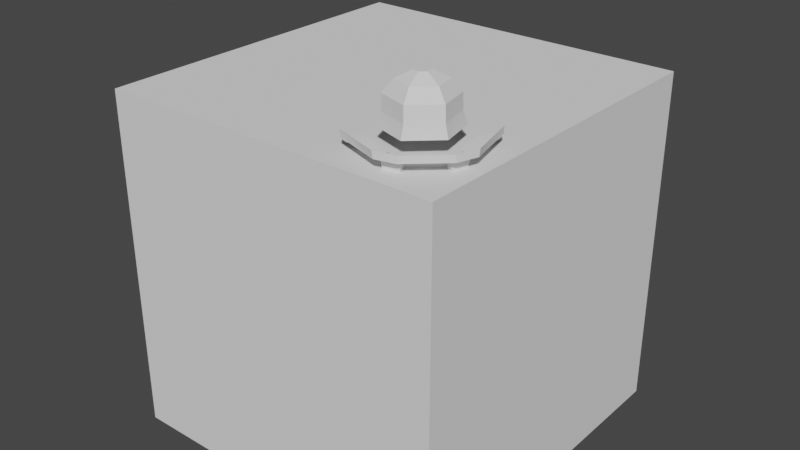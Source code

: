# Source: MabonengBuilding.blend  (saved by Blender 3.4.6; exported with 4.5.12 LTS)
import bpy
from mathutils import Matrix  # noqa: F401  (used for matrix-valued properties, if any)

bpy.ops.wm.read_factory_settings(use_empty=True)
scene = bpy.context.scene
scene.name = 'Scene'

# ---- collections
col_collection = bpy.data.collections.new('Collection'); scene.collection.children.link(col_collection)

# ---- world
world_world = bpy.data.worlds.new('World'); scene.world = world_world
world_world.use_nodes = True; world_world.node_tree.nodes.clear()
_N = world_world.node_tree.nodes; _L = world_world.node_tree.links
n0 = _N.new('ShaderNodeOutputWorld'); n0.name = 'World Output'; n0.location = (300, 300)
n1 = _N.new('ShaderNodeBackground'); n1.name = 'Background'; n1.location = (10, 300)
n1.inputs[0].default_value = (0.05088, 0.05088, 0.05088, 1.0)
_L.new(n1.outputs[0], n0.inputs[0])
n0.is_active_output = True
world_world.color = (0.05088, 0.05088, 0.05088)
world_world.use_sun_shadow = False
world_world.sun_shadow_jitter_overblur = 0.0

# ---- meshes
me_cube_001 = bpy.data.meshes.new('Cube.001')
me_cube_001.from_pydata([(-4.5, -4.5, 0.0), (4.5, 4.5, 0.0), (3.864, -3.864, 0.1213), (4.5, -2.945, 0.0), (4.5, 2.25, 9.0), (4.979, 0.0, 9.0), (4.5, -2.25, 9.0), (-2.25, 4.5, 9.0), (2.25, 4.5, 9.0), (2.945, -4.5, 0.0), (2.25, 3.375, 9.0), (2.25, -1.125, 9.0), (4.5, -1.125, 10.0), (4.5, 3.375, 10.0), (-2.25, 3.375, 9.0), (1.125, 4.5, 9.0), (1.125, -4.979, 10.0), (1.125, 3.375, 10.0), (-3.375, 4.5, 9.0), (-3.375, 3.375, 10.0), (4.576, -3.438, 0.0), (3.438, -4.576, 0.0), (-4.5, -4.5, 5.297), (-4.5, -4.5, 5.533), (4.5, 4.5, 5.297), (4.5, 4.5, 5.533), (4.5, 2.645, 5.709), (4.5, -0.3945, 5.71), (4.5, -1.855, 5.709), (4.5, -2.945, 5.297), (1.855, -4.5, 5.709), (2.945, -4.5, 5.297), (0.3945, -4.5, 5.71), (-2.645, -4.5, 5.709), (3.58, -4.434, 5.533), (3.655, -4.359, 5.638), (3.723, -4.292, 5.297), (4.359, -3.655, 5.638), (4.292, -3.723, 5.297), (4.434, -3.58, 5.533), (2.988, -4.828, 5.297), (2.988, -4.828, 5.533), (4.578, -3.888, 5.533), (4.578, -3.888, 5.297), (4.828, -2.988, 5.297), (4.828, -2.988, 5.533), (3.888, -4.578, 5.533), (3.888, -4.578, 5.297), (-4.5, -4.831, 5.297), (-4.5, -4.831, 5.533), (4.831, 4.5, 5.297), (4.831, 4.5, 5.533), (3.524, -4.49, 3.43), (4.49, -3.524, 3.43), (4.49, -3.524, 0.1213), (3.524, -4.49, 0.1213), (3.438, -4.576, 3.552), (4.576, -3.438, 3.552), (4.007, -4.007, 0.1213), (4.007, -4.007, 5.297), (4.007, -4.007, 5.638), (4.233, -4.233, 5.297), (4.233, -4.233, 5.533), (4.007, -4.007, 3.938), (4.007, -4.007, 0.0), (4.007, -4.007, 3.816), (-4.5, -4.5, 8.8), (4.5, 4.5, 8.8), (4.5, 2.645, 8.396), (4.5, -0.3945, 8.396), (4.5, -1.855, 8.396), (4.434, -3.58, 8.8), (1.855, -4.5, 8.396), (3.58, -4.434, 8.8), (0.3945, -4.5, 8.396), (-2.645, -4.5, 8.396), (3.655, -4.359, 7.834), (4.359, -3.655, 7.834), (4.5, -1.125, 8.8), (4.5, 3.375, 9.742), (1.125, -4.5, 9.742), (-3.375, -4.5, 9.742), (4.007, -4.007, 8.8), (-3.375, -4.979, 10.0), (-4.5, -4.979, 9.0), (4.979, 3.375, 10.0), (4.979, 2.25, 9.0), (4.979, -1.125, 10.0), (4.979, -2.25, 9.0), (0.0, -4.979, 9.0), (-2.25, -4.979, 9.0), (4.979, 4.5, 9.0), (2.25, -4.979, 9.0), (3.786, -4.867, 9.0), (4.346, -4.346, 9.0), (4.867, -3.786, 9.0), (-4.5, -4.979, 8.8), (4.979, 4.5, 8.8), (4.979, 2.25, 8.8), (4.979, -2.25, 8.8), (2.25, -4.979, 8.8), (0.0, -4.979, 8.8), (3.786, -4.867, 8.8), (4.867, -3.786, 8.8), (4.346, -4.346, 8.8), (4.979, 0.0, 8.8), (-2.25, -4.979, 8.8), (4.979, -1.125, 9.742), (4.979, 3.375, 9.742), (1.125, -4.979, 9.742), (-3.375, -4.979, 9.742), (4.5, 1.125, 5.534), (4.5, 0.0, 8.8), (-1.125, -4.5, 5.534), (-2.25, -4.5, 8.8), (4.5, 4.105, 5.709), (-4.105, -4.5, 8.396), (-4.105, -4.5, 5.709), (4.5, 2.25, 8.8), (4.5, 4.105, 8.396), (4.5, -2.25, 8.8), (2.25, -4.5, 8.8), (0.0, -4.5, 8.8), (4.5, 3.375, 8.8), (4.5, -1.125, 9.742), (1.125, -4.5, 8.8), (-3.375, -4.5, 8.8), (4.232, -1.125, 8.8), (4.232, -0.3945, 5.71), (4.232, 3.375, 8.8), (4.232, 2.645, 5.709), (1.125, -4.232, 8.8), (0.3945, -4.232, 5.71), (-3.375, -4.232, 8.8), (-2.645, -4.232, 5.709), (-4.105, -4.232, 5.709), (-4.105, -4.232, 8.396), (4.232, 4.105, 5.709), (4.232, 4.105, 8.396), (4.232, -1.855, 5.709), (4.232, -0.3945, 8.396), (-2.645, -4.232, 8.396), (1.855, -4.232, 5.709), (4.232, 2.645, 8.396), (4.232, -1.855, 8.396), (1.855, -4.232, 8.396), (0.3945, -4.232, 8.396), (4.007, -4.007, 5.533), (4.007, -4.007, 8.206), (3.873, -3.873, 5.638), (3.873, -3.873, 8.206), (3.521, -4.226, 5.638), (4.226, -3.521, 5.638), (3.521, -4.226, 7.834), (4.226, -3.521, 7.834), (4.347, -3.381, 0.1213), (3.381, -4.347, 0.1213), (3.381, -4.347, 3.43), (4.347, -3.381, 3.43), (3.864, -3.864, 3.816), (2.158, -3.869, 10.32), (4.061, -2.122, 8.901), (4.487, -1.869, 10.5), (4.065, -3.296, 10.51), (3.327, -3.973, 10.51), (2.158, -3.869, 8.901), (1.87, -4.271, 10.5), (3.847, -2.318, 10.51), (4.061, -2.122, 10.32), (2.372, -3.673, 10.51), (3.796, -2.435, 10.86), (2.492, -3.631, 10.86), (3.988, -3.298, 10.86), (3.336, -3.896, 10.86), (3.756, -2.402, 11.26), (2.463, -3.589, 11.26), (3.946, -3.259, 11.26), (3.3, -3.852, 11.26), (3.571, -2.572, 11.58), (2.649, -3.419, 11.58), (3.707, -3.183, 11.58), (3.246, -3.606, 11.58), (3.256, -2.861, 11.78), (2.963, -3.13, 11.78), (3.3, -3.055, 11.78), (3.153, -3.19, 11.78), (4.298, -3.187, 8.901), (4.194, -3.519, 8.901), (3.538, -4.12, 8.901), (3.199, -4.196, 8.901), (3.538, -4.12, 10.32), (3.199, -4.196, 10.32), (4.298, -3.187, 10.32), (4.194, -3.519, 10.32), (4.831, -3.206, 10.51), (3.172, -4.729, 10.51), (4.609, -3.228, 10.32), (4.473, -3.663, 10.32), (3.658, -4.411, 10.32), (3.213, -4.509, 10.32), (1.87, -4.271, 10.32), (4.487, -1.869, 10.32), (4.641, -3.81, 10.51), (3.79, -4.591, 10.51), (4.828, -3.244, 10.32), (4.661, -3.776, 10.32), (3.755, -4.608, 10.32), (3.21, -4.729, 10.32)], [], [(12, 11, 6), (13, 10, 4), (57, 20, 3, 29), (119, 123, 129, 138), (31, 9, 21, 56), (157, 156, 2, 159), (58, 54, 155, 2), (126, 116, 136, 133), (8, 15, 17, 10), (121, 73, 102, 100), (10, 17, 11), (7, 18, 19, 14), (55, 58, 2, 156), (52, 55, 156, 157), (31, 36, 47, 40), (74, 32, 132, 146), (59, 38, 43, 61), (43, 44, 45, 42), (61, 43, 42, 62), (40, 47, 46, 41), (40, 41, 49, 48), (45, 44, 50, 51), (22, 31, 40, 48), (38, 29, 44, 43), (29, 24, 50, 44), (3, 1, 24, 29), (0, 9, 31, 22), (59, 63, 57, 38), (31, 56, 36), (38, 57, 29), (58, 55, 21, 64), (55, 52, 56, 21), (53, 54, 20, 57), (65, 53, 57, 63), (52, 65, 63, 56), (54, 58, 64, 20), (36, 56, 63, 59), (47, 61, 62, 46), (36, 59, 61, 47), (37, 77, 154, 152), (54, 53, 158, 155), (112, 118, 98, 105), (124, 112, 105, 107), (159, 2, 155, 158), (111, 118, 112), (39, 120, 71), (113, 122, 114), (53, 65, 159, 158), (34, 73, 121), (66, 81, 110, 96), (79, 67, 97, 108), (101, 89, 90, 106), (98, 86, 5, 105), (93, 102, 104, 94), (85, 108, 97, 91), (86, 98, 108, 85), (88, 99, 107, 87), (87, 107, 105, 5), (94, 104, 103, 95), (95, 103, 99, 88), (92, 100, 102, 93), (89, 101, 109, 16), (90, 83, 110, 106), (16, 109, 100, 92), (83, 84, 96, 110), (114, 122, 101, 106), (82, 71, 103, 104), (13, 4, 86, 85), (99, 103, 71, 120), (12, 6, 88, 87), (122, 80, 109, 101), (65, 52, 157, 159), (73, 82, 104, 102), (27, 28, 39, 111), (69, 27, 111, 112), (75, 33, 113, 114), (115, 26, 111, 25), (30, 32, 113, 34), (33, 117, 23, 113), (117, 116, 66, 23), (119, 115, 25, 67), (26, 68, 118, 111), (28, 70, 120, 39), (72, 30, 34, 121), (32, 74, 122, 113), (123, 119, 67, 79), (68, 123, 79, 118), (70, 78, 124, 120), (78, 69, 112, 124), (74, 125, 80, 122), (126, 75, 114, 81), (125, 72, 121, 80), (116, 126, 81, 66), (133, 136, 135, 134), (131, 132, 142, 145), (141, 133, 134), (146, 132, 131), (127, 128, 140), (144, 139, 128, 127), (143, 130, 129), (129, 130, 137, 138), (27, 69, 140, 128), (116, 117, 135, 136), (69, 78, 127, 140), (115, 119, 138, 137), (125, 74, 146, 131), (60, 35, 34, 147), (37, 60, 147, 39), (35, 76, 73, 34), (77, 37, 39, 71), (76, 148, 82, 73), (148, 77, 71, 82), (150, 149, 152, 154), (153, 151, 149, 150), (148, 76, 153, 150), (76, 35, 151, 153), (77, 148, 150, 154), (14, 19, 83, 90), (164, 163, 172, 173), (187, 193, 190, 188), (189, 191, 160, 165), (172, 170, 174, 176), (169, 164, 173, 171), (163, 167, 170, 172), (173, 172, 176, 177), (171, 173, 177, 175), (175, 177, 181, 179), (176, 174, 178, 180), (177, 176, 180, 181), (181, 180, 184, 185), (179, 181, 185, 183), (180, 178, 182, 184), (186, 192, 196), (160, 191, 199), (207, 195, 166, 200), (161, 168, 192, 186), (198, 197, 205, 206), (197, 187, 186, 196), (199, 189, 188, 198), (196, 168, 201, 204), (191, 189, 199), (192, 168, 196), (199, 198, 206, 207), (188, 190, 198), (190, 193, 197, 198), (193, 187, 197), (201, 162, 194, 204), (205, 202, 203, 206), (195, 207, 206, 203), (202, 205, 204, 194), (160, 199, 207, 200), (197, 196, 204, 205), (16, 92, 11, 17)])
_uv = me_cube_001.uv_layers.new(name='UVMap')
_uv.uv.foreach_set('vector', [0.6472, 0.4655, 0.7109, 0.439, 0.6472, 0.4375, 0.6476, 0.466, 0.7107, 0.4381, 0.647, 0.438, 0.2153, 0.8194, 0.218, 0.4789, 0.2667, 0.4793, 0.2607, 0.9897, 0.2263, 0.04115, 0.2552, 0.04115, 0.2551, 0.05154, 0.2261, 0.05154, 0.01809, 0.9895, 0.01285, 0.4791, 0.06157, 0.4788, 0.06373, 0.8193, 0.08296, 0.7882, 0.08296, 0.5127, 0.1399, 0.5127, 0.1399, 0.8203, 0.3126, 0.01791, 0.3388, 0.01791, 0.339, 0.0257, 0.3128, 0.0257, 0.2261, 0.04115, 0.2551, 0.04115, 0.2552, 0.05154, 0.2263, 0.05154, 0.6778, 0.4868, 0.6747, 0.4582, 0.7132, 0.4404, 0.7123, 0.4868, 0.2221, 0.09481, 0.247, 0.1174, 0.2429, 0.1287, 0.2135, 0.1034, 0.7123, 0.4868, 0.7132, 0.4404, 0.8504, 0.4868, 0.6781, 0.4866, 0.675, 0.4579, 0.7135, 0.4402, 0.7126, 0.4866, 0.3126, 0.01791, 0.3388, 0.01791, 0.339, 0.0257, 0.3128, 0.0257, 0.3295, 0.01362, 0.2009, 0.01362, 0.2009, 0.007363, 0.3295, 0.007363, 0.2388, 0.3747, 0.2128, 0.3714, 0.2101, 0.3815, 0.2381, 0.3853, 0.31, 0.03911, 0.2056, 0.03911, 0.2056, 0.02871, 0.31, 0.02871, 0.2005, 0.365, 0.2132, 0.3712, 0.2103, 0.3818, 0.1955, 0.3752, 0.2103, 0.3818, 0.2391, 0.3857, 0.2386, 0.3932, 0.2084, 0.3893, 0.1955, 0.3752, 0.2103, 0.3818, 0.2084, 0.3893, 0.1922, 0.3832, 0.2381, 0.3853, 0.2101, 0.3815, 0.208, 0.3885, 0.2375, 0.3931, 0.2381, 0.3853, 0.2375, 0.3931, 0.482, 0.3948, 0.482, 0.3871, 0.2386, 0.3932, 0.2391, 0.3857, 0.4801, 0.386, 0.4801, 0.394, 0.4821, 0.3763, 0.2388, 0.3747, 0.2381, 0.3853, 0.482, 0.3871, 0.2132, 0.3712, 0.2398, 0.3751, 0.2391, 0.3857, 0.2103, 0.3818, 0.2398, 0.3751, 0.4801, 0.3754, 0.4801, 0.386, 0.2391, 0.3857, 0.2884, 0.4956, 0.9912, 0.4956, 0.9912, 0.9956, 0.2884, 0.9956, 0.2884, 0.4956, 0.9912, 0.4956, 0.9912, 0.9956, 0.2884, 0.9956, 0.1394, 0.9897, 0.1395, 0.8561, 0.2153, 0.8194, 0.1796, 0.9896, 0.01809, 0.9895, 0.06373, 0.8193, 0.09917, 0.9895, 0.1796, 0.9896, 0.2153, 0.8194, 0.2607, 0.9897, 0.1397, 0.4903, 0.07334, 0.4905, 0.06157, 0.4788, 0.1397, 0.4785, 0.07334, 0.4905, 0.07519, 0.8079, 0.06373, 0.8193, 0.06157, 0.4788, 0.2038, 0.808, 0.2061, 0.4906, 0.218, 0.4789, 0.2153, 0.8194, 0.1395, 0.8445, 0.2038, 0.808, 0.2153, 0.8194, 0.1395, 0.8561, 0.07519, 0.8079, 0.1395, 0.8445, 0.1395, 0.8561, 0.06373, 0.8193, 0.2061, 0.4906, 0.1397, 0.4903, 0.1397, 0.4785, 0.218, 0.4789, 0.09917, 0.9895, 0.06373, 0.8193, 0.1395, 0.8561, 0.1394, 0.9897, 0.2101, 0.3815, 0.1962, 0.3756, 0.1934, 0.3827, 0.208, 0.3885, 0.2128, 0.3714, 0.2006, 0.3659, 0.1962, 0.3756, 0.2101, 0.3815, 0.2005, 0.01808, 0.2858, 0.01808, 0.2858, 0.02352, 0.2005, 0.02352, 0.2009, 0.007579, 0.3295, 0.007579, 0.3295, 0.0134, 0.2009, 0.0134, 0.2703, 0.08273, 0.2135, 0.08273, 0.2135, 0.07064, 0.2703, 0.07064, 0.2986, 0.08273, 0.2703, 0.08273, 0.2703, 0.07064, 0.2986, 0.07064, 0.1399, 0.8203, 0.1399, 0.5127, 0.1968, 0.5127, 0.1968, 0.7882, 0.3502, 0.01497, 0.2358, 0.3471, 0.4646, 0.3471, 0.8287, 0.01497, 0.6934, 0.3472, 0.8286, 0.3472, 0.3503, 0.01497, 0.4646, 0.3471, 0.2358, 0.3471, 0.3391, 0.02537, 0.3125, 0.02612, 0.3125, 0.01825, 0.3391, 0.0175, 0.8286, 0.01497, 0.8285, 0.3472, 0.6934, 0.3472, 0.2702, 0.07062, 0.2985, 0.07062, 0.2985, 0.0827, 0.2702, 0.0827, 0.2986, 0.0827, 0.2703, 0.0827, 0.2703, 0.07062, 0.2986, 0.07062, 0.517, 0.4145, 0.517, 0.426, 0.387, 0.426, 0.387, 0.4145, 0.387, 0.4145, 0.387, 0.426, 0.517, 0.426, 0.517, 0.4145, 0.7359, 0.426, 0.7359, 0.4145, 0.7801, 0.4145, 0.7801, 0.426, 0.322, 0.4838, 0.322, 0.4689, 0.257, 0.4145, 0.257, 0.426, 0.387, 0.426, 0.387, 0.4145, 0.322, 0.4689, 0.322, 0.4838, 0.6469, 0.426, 0.6469, 0.4145, 0.582, 0.4689, 0.582, 0.4838, 0.582, 0.4838, 0.582, 0.4689, 0.517, 0.4145, 0.517, 0.426, 0.7801, 0.426, 0.7801, 0.4145, 0.7359, 0.4145, 0.7359, 0.426, 0.7359, 0.426, 0.7359, 0.4145, 0.6469, 0.4145, 0.6469, 0.426, 0.6469, 0.426, 0.6469, 0.4145, 0.7359, 0.4145, 0.7359, 0.426, 0.517, 0.426, 0.517, 0.4145, 0.582, 0.4689, 0.582, 0.4838, 0.387, 0.426, 0.322, 0.4838, 0.322, 0.4689, 0.387, 0.4145, 0.582, 0.4838, 0.582, 0.4689, 0.6469, 0.4145, 0.6469, 0.426, 0.322, 0.4838, 0.257, 0.426, 0.257, 0.4145, 0.322, 0.4689, 0.2135, 0.07067, 0.2703, 0.07067, 0.2703, 0.08275, 0.2135, 0.08275, 0.2622, 0.1174, 0.2774, 0.1174, 0.2814, 0.1287, 0.2622, 0.1294, 0.6721, 0.4605, 0.6421, 0.4715, 0.6442, 0.4844, 0.6742, 0.4734, 0.3109, 0.1034, 0.2814, 0.1287, 0.2774, 0.1174, 0.3023, 0.09481, 0.6722, 0.4607, 0.6422, 0.4717, 0.6443, 0.4847, 0.6743, 0.4737, 0.2703, 0.07067, 0.2986, 0.07067, 0.2986, 0.08275, 0.2703, 0.08275, 0.3391, 0.02612, 0.3125, 0.02537, 0.3125, 0.0175, 0.3391, 0.01825, 0.247, 0.1174, 0.2622, 0.1174, 0.2622, 0.1294, 0.2429, 0.1287, 0.5048, 0.03286, 0.6533, 0.03285, 0.8287, 0.01497, 0.3502, 0.01497, 0.5047, 0.3061, 0.5048, 0.03286, 0.3502, 0.01497, 0.4646, 0.3471, 0.5041, 0.3063, 0.5042, 0.03301, 0.3497, 0.01514, 0.464, 0.3473, 0.653, 0.0325, 0.5045, 0.03254, 0.35, 0.01467, 0.6932, 0.01467, 0.6533, 0.03285, 0.5048, 0.03286, 0.3503, 0.01497, 0.8286, 0.01497, 0.5045, 0.03254, 0.653, 0.0325, 0.6932, 0.01467, 0.35, 0.01467, 0.653, 0.0325, 0.653, 0.3058, 0.6931, 0.3469, 0.6932, 0.01467, 0.653, 0.3058, 0.653, 0.0325, 0.6932, 0.01467, 0.6931, 0.3469, 0.5045, 0.03254, 0.5044, 0.3058, 0.4643, 0.3468, 0.35, 0.01467, 0.6533, 0.03285, 0.6533, 0.3061, 0.6934, 0.3472, 0.8287, 0.01497, 0.6533, 0.3061, 0.6533, 0.03285, 0.8286, 0.01497, 0.6934, 0.3472, 0.5048, 0.03286, 0.5047, 0.3061, 0.4646, 0.3471, 0.3503, 0.01497, 0.5787, 0.3469, 0.653, 0.3058, 0.6931, 0.3469, 0.5786, 0.4427, 0.5044, 0.3058, 0.5787, 0.3469, 0.5786, 0.4427, 0.4643, 0.3468, 0.6533, 0.3061, 0.579, 0.3472, 0.5789, 0.443, 0.6934, 0.3472, 0.579, 0.3472, 0.5047, 0.3061, 0.4646, 0.3471, 0.5789, 0.443, 0.5047, 0.3061, 0.579, 0.3472, 0.579, 0.443, 0.4646, 0.3471, 0.5787, 0.3469, 0.5044, 0.3058, 0.4643, 0.3468, 0.5786, 0.4427, 0.579, 0.3472, 0.6533, 0.3061, 0.6934, 0.3472, 0.579, 0.443, 0.653, 0.3058, 0.5787, 0.3469, 0.5786, 0.4427, 0.6931, 0.3469, 0.5794, 0.3033, 0.5257, 0.2736, 0.5257, 0.07573, 0.6332, 0.07579, 0.5793, 0.3033, 0.6331, 0.07579, 0.5255, 0.07576, 0.5255, 0.2736, 0.6332, 0.2736, 0.5794, 0.3033, 0.6332, 0.07579, 0.6331, 0.2736, 0.6331, 0.07579, 0.5793, 0.3033, 0.5794, 0.3033, 0.6332, 0.07579, 0.6332, 0.2736, 0.5257, 0.2736, 0.5257, 0.07576, 0.6332, 0.07579, 0.5794, 0.3033, 0.6332, 0.2736, 0.6332, 0.07579, 0.5794, 0.3033, 0.5794, 0.3033, 0.6332, 0.07579, 0.5257, 0.07573, 0.5257, 0.2736, 0.2056, 0.02871, 0.31, 0.02871, 0.31, 0.03911, 0.2056, 0.03911, 0.31, 0.03911, 0.2056, 0.03911, 0.2056, 0.02871, 0.31, 0.02871, 0.2263, 0.04115, 0.2552, 0.04115, 0.2551, 0.05154, 0.2261, 0.05154, 0.2056, 0.02871, 0.31, 0.02871, 0.31, 0.03911, 0.2056, 0.03911, 0.2261, 0.04115, 0.2551, 0.04115, 0.2552, 0.05154, 0.2263, 0.05154, 0.09969, 0.01987, 0.02854, 0.01987, 0.01348, 0.004819, 0.09969, 0.004819, 0.1708, 0.01987, 0.09969, 0.01987, 0.09969, 0.004819, 0.1859, 0.004819, 0.02854, 0.01987, 0.02854, 0.3334, 0.01348, 0.4714, 0.01348, 0.004819, 0.1708, 0.3334, 0.1708, 0.01987, 0.1859, 0.004819, 0.1859, 0.4714, 0.02854, 0.3334, 0.09969, 0.3866, 0.09969, 0.4714, 0.01348, 0.4714, 0.09969, 0.3866, 0.1708, 0.3334, 0.1859, 0.4714, 0.09969, 0.4714, 0.1003, 0.3686, 0.1003, 0.03659, 0.1647, 0.03659, 0.1647, 0.3205, 0.03587, 0.3205, 0.03587, 0.03659, 0.1003, 0.03659, 0.1003, 0.3686, 0.3086, 0.02518, 0.2892, 0.02445, 0.2892, 0.0171, 0.3086, 0.01783, 0.2858, 0.02372, 0.2005, 0.02372, 0.2005, 0.01787, 0.2858, 0.01787, 0.3086, 0.02445, 0.2892, 0.02518, 0.2892, 0.01783, 0.3086, 0.0171, 0.7126, 0.4866, 0.7135, 0.4402, 0.9698, 0.4402, 0.969, 0.4866, 0.8931, 0.283, 0.943, 0.283, 0.9401, 0.3006, 0.896, 0.3006, 0.8557, 0.2749, 0.8557, 0.1116, 0.9798, 0.1116, 0.9798, 0.2749, 0.8551, 0.2749, 0.8551, 0.1116, 0.9804, 0.1116, 0.9804, 0.2749, 0.9401, 0.3006, 0.9622, 0.3117, 0.9618, 0.3315, 0.9399, 0.3205, 0.8681, 0.2956, 0.8931, 0.283, 0.896, 0.3006, 0.874, 0.3117, 0.943, 0.283, 0.968, 0.2956, 0.9622, 0.3117, 0.9401, 0.3006, 0.896, 0.3006, 0.9401, 0.3006, 0.9399, 0.3205, 0.8962, 0.3205, 0.874, 0.3117, 0.896, 0.3006, 0.8962, 0.3205, 0.8743, 0.3315, 0.8743, 0.3315, 0.8962, 0.3205, 0.9025, 0.3387, 0.8869, 0.3466, 0.9399, 0.3205, 0.9618, 0.3315, 0.9493, 0.3466, 0.9337, 0.3387, 0.8962, 0.3205, 0.9399, 0.3205, 0.9337, 0.3387, 0.9025, 0.3387, 0.9025, 0.3387, 0.9337, 0.3387, 0.923, 0.3536, 0.9131, 0.3536, 0.8869, 0.3466, 0.9025, 0.3387, 0.9131, 0.3536, 0.9081, 0.3561, 0.9337, 0.3387, 0.9493, 0.3466, 0.928, 0.3561, 0.923, 0.3536, 0.9884, 0.03626, 0.8636, 0.03626, 0.8636, 0.01039, 0.8627, 0.3284, 0.886, 0.3688, 0.8774, 0.3791, 0.9174, 0.09662, 0.9194, 0.0868, 0.9895, 0.08693, 0.9895, 0.0968, 0.8551, 0.2749, 0.8551, 0.1116, 0.9804, 0.1116, 0.9804, 0.2749, 0.8943, 0.3888, 0.9416, 0.3888, 0.9442, 0.3978, 0.8916, 0.3978, 0.9852, 0.08017, 0.8601, 0.07115, 0.8592, 0.04207, 0.984, 0.04207, 0.9843, 0.04173, 0.8595, 0.04173, 0.8599, 0.07139, 0.9849, 0.0806, 0.9585, 0.3791, 0.9732, 0.3284, 0.9939, 0.3327, 0.9649, 0.3859, 0.8639, 0.0104, 0.9884, 0.03605, 0.864, 0.03605, 0.9499, 0.3688, 0.9732, 0.3284, 0.9585, 0.3791, 0.8774, 0.3791, 0.8943, 0.3888, 0.8916, 0.3978, 0.871, 0.3859, 0.9884, 0.03558, 0.8636, 0.03558, 0.8636, 0.01007, 0.8989, 0.3762, 0.937, 0.3762, 0.9416, 0.3888, 0.8943, 0.3888, 0.8636, 0.03533, 0.9884, 0.0353, 0.8636, 0.01061, 0.9893, 0.09678, 0.9893, 0.0869, 0.9189, 0.0868, 0.9169, 0.09662, 0.8408, 0.0968, 0.8419, 0.08701, 0.8866, 0.08699, 0.8884, 0.09678, 0.9194, 0.0868, 0.9174, 0.09662, 0.8884, 0.09678, 0.8866, 0.08699, 0.8871, 0.08699, 0.8889, 0.09678, 0.9169, 0.09662, 0.9189, 0.0868, 0.8627, 0.3284, 0.8774, 0.3791, 0.871, 0.3859, 0.842, 0.3327, 0.9416, 0.3888, 0.9585, 0.3791, 0.9649, 0.3859, 0.9442, 0.3978, 0.9695, 0.4404, 0.9687, 0.4868, 0.8504, 0.4868, 0.7132, 0.4404])
me_cube_001.update()
me_cube_002 = bpy.data.meshes.new('Cube.002')
me_cube_002.from_pydata([(-5.0, -5.0, 0.0), (-5.0, -5.0, 10.0), (-5.0, 5.0, 0.0), (-5.0, 5.0, 10.0), (5.0, -5.0, 0.0), (5.0, -5.0, 10.0), (5.0, 5.0, 0.0), (5.0, 5.0, 10.0)], [], [(0, 1, 3, 2), (2, 3, 7, 6), (6, 7, 5, 4), (4, 5, 1, 0), (2, 6, 4, 0), (7, 3, 1, 5)])
_uv = me_cube_002.uv_layers.new(name='UVMap')
_uv.uv.foreach_set('vector', [0.375, 0.0, 0.625, 0.0, 0.625, 0.25, 0.375, 0.25, 0.375, 0.25, 0.625, 0.25, 0.625, 0.5, 0.375, 0.5, 0.375, 0.5, 0.625, 0.5, 0.625, 0.75, 0.375, 0.75, 0.375, 0.75, 0.625, 0.75, 0.625, 1.0, 0.375, 1.0, 0.125, 0.5, 0.375, 0.5, 0.375, 0.75, 0.125, 0.75, 0.625, 0.5, 0.875, 0.5, 0.875, 0.75, 0.625, 0.75])
me_cube_002.update()

# ---- objects
ob_maboneng_buildings = bpy.data.objects.new('Maboneng Buildings', me_cube_001)
ob_ref_cube = bpy.data.objects.new('Ref Cube', me_cube_002)

# ---- transforms, parenting, visibility, modifiers, constraints
ob_maboneng_buildings.location = (0.0, 0.0, 0.0)
ob_ref_cube.location = (0.0, 0.0, 0.0)

# ---- collection membership
col_collection.objects.link(ob_maboneng_buildings)
col_collection.objects.link(ob_ref_cube)

# ---- scene / render settings (as saved in the file)
scene.frame_start = 1; scene.frame_end = 250; scene.frame_set(1)
scene.render.engine = 'BLENDER_EEVEE_NEXT'
scene.cycles.sampling_pattern = 'TABULATED_SOBOL'
scene.cycles.use_light_tree = False
scene.view_settings.view_transform = 'Filmic'
bpy.context.view_layer.update()

# ---- added for rendering (the .blend has no active camera and no usable light): camera, sun
cam_auto = bpy.data.cameras.new('AutoCamera')
cam_auto.lens = 50.0
cam_auto.sensor_width = 36.0
cam_auto.clip_end = 1000.0
ob_auto_camera = bpy.data.objects.new('AutoCamera', cam_auto)
scene.collection.objects.link(ob_auto_camera)
ob_auto_camera.location = (17.0268, -20.4322, 19.5093)
ob_auto_camera.rotation_euler = (1.09748, -7.21219e-08, 0.694738)
scene.camera = ob_auto_camera
light_auto_sun = bpy.data.lights.new('AutoSun', 'SUN')
light_auto_sun.energy = 3.0
light_auto_sun.angle = 0.0523599
ob_auto_sun = bpy.data.objects.new('AutoSun', light_auto_sun)
scene.collection.objects.link(ob_auto_sun)
ob_auto_sun.rotation_euler = (0.872665, 0.174533, 0.523599)
bpy.context.view_layer.update()
